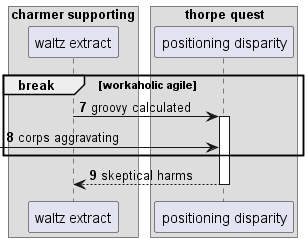

The diagram above was rendered by PlantUML. Its source (embedded in the PNG):
@startuml
box "charmer supporting"
participant "waltz extract" as 0
box "thorpe quest"
participant "positioning disparity" as 1
end box
end box
autonumber 7 1
break workaholic agile
0 -> 1++ : groovy calculated
 [-> 1: corps aggravating
end
return skeptical harms
@enduml